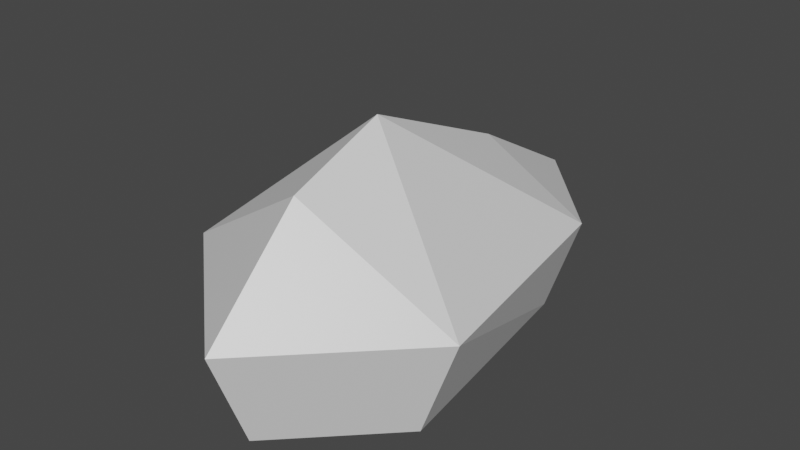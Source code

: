 # Source: kamien.blend  (saved by Blender 2.80.75; exported with 4.5.12 LTS)
import bpy
from mathutils import Matrix  # noqa: F401  (used for matrix-valued properties, if any)

bpy.ops.wm.read_factory_settings(use_empty=True)
scene = bpy.context.scene
scene.name = 'Scene'

# ---- collections
col_collection = bpy.data.collections.new('Collection'); scene.collection.children.link(col_collection)

# ---- materials (node trees are filled in below, after node groups)
mat_material = bpy.data.materials.new('Material')
mat_material.alpha_threshold = 0.0
mat_material.use_transparent_shadow = False
mat_material.line_color = (0.0, 0.0, 0.0, 1.0)

# ---- material node trees
mat_material.use_nodes = True; mat_material.node_tree.nodes.clear()
_N = mat_material.node_tree.nodes; _L = mat_material.node_tree.links
n0 = _N.new('ShaderNodeOutputMaterial'); n0.name = 'Material Output'; n0.location = (300, 300)
n1 = _N.new('ShaderNodeBsdfPrincipled'); n1.name = 'Principled BSDF'; n1.location = (10, 300)
n1.distribution = 'GGX'
n1.subsurface_method = 'BURLEY'
n1.inputs[2].default_value = 0.4
n1.inputs[3].default_value = 1.45
n1.inputs[27].default_value = (0.0, 0.0, 0.0, 1.0)
n1.inputs[28].default_value = 1.0
_L.new(n1.outputs[0], n0.inputs[0])
n0.is_active_output = True

# ---- world
world_world = bpy.data.worlds.new('World'); scene.world = world_world
world_world.use_nodes = True; world_world.node_tree.nodes.clear()
_N = world_world.node_tree.nodes; _L = world_world.node_tree.links
n0 = _N.new('ShaderNodeOutputWorld'); n0.name = 'World Output'; n0.location = (300, 300)
n1 = _N.new('ShaderNodeBackground'); n1.name = 'Background'; n1.location = (10, 300)
n1.inputs[0].default_value = (0.05088, 0.05088, 0.05088, 1.0)
_L.new(n1.outputs[0], n0.inputs[0])
n0.is_active_output = True
world_world.color = (0.05088, 0.05088, 0.05088)
world_world.use_sun_shadow = False
world_world.sun_shadow_jitter_overblur = 0.0

# ---- meshes
me_cube = bpy.data.meshes.new('Cube')
me_cube.from_pydata([(0.125, 0.3235, -0.405), (-0.1567, 0.3235, -0.405), (-0.1841, 3.958e-09, -0.4324), (1.397e-09, 0.4696, -0.3885), (0.1524, 0.366, -0.28), (-0.1841, 0.366, -0.28), (-4.657e-10, -0.05469, -0.1276), (-2.328e-10, -0.1524, -0.4324), (4.657e-10, 0.343, -0.1747), (0.1524, -4.657e-10, -0.4324), (-1.63e-09, 0.0977, -0.07011), (3.26e-09, -0.2099, -0.28), (-0.2416, 2.561e-09, -0.28), (0.0, -1.397e-09, -0.444), (0.2099, 2.328e-09, -0.28), (3.26e-09, 0.5324, -0.28)], [], [(6, 10, 12), (6, 14, 10), (11, 7, 9, 14), (4, 10, 14), (5, 12, 10, 8), (2, 13, 7), (12, 2, 7, 11), (5, 8, 15), (2, 12, 5, 1), (1, 3, 13, 2), (3, 0, 9, 13), (13, 9, 7), (11, 6, 12), (0, 4, 14, 9), (4, 15, 8, 10), (11, 14, 6), (1, 5, 15, 3), (3, 15, 4, 0)])
_uv = me_cube.uv_layers.new(name='UVMap')
_uv.uv.foreach_set('vector', [0.625, 0.375, 0.5, 0.125, 0.5, 0.625, 0.625, 0.375, 0.25, 0.625, 0.5, 0.125, 0.5, 0.375, 0.375, 0.375, 0.625, 0.875, 0.25, 0.625, 0.25, 0.5, 0.5, 0.125, 0.25, 0.625, 0.5, 0.75, 0.5, 0.625, 0.5, 0.125, 0.875, 0.625, 0.375, 0.875, 0.5, 0.875, 0.5, 1.0, 0.5, 0.625, 0.375, 0.625, 0.5, 1.0, 0.5, 0.375, 0.75, 0.5, 0.875, 0.625, 0.75, 0.625, 0.375, 0.625, 0.5, 0.625, 0.5, 0.75, 0.375, 0.75, 0.375, 0.75, 0.5, 0.75, 0.5, 0.875, 0.375, 0.875, 0.5, 0.75, 0.625, 0.75, 0.625, 0.875, 0.5, 0.875, 0.5, 0.875, 0.625, 0.875, 0.5, 1.0, 0.5, 0.375, 0.625, 0.375, 0.5, 0.625, 0.125, 0.5, 0.25, 0.5, 0.25, 0.625, 0.125, 0.625, 0.75, 0.75, 0.75, 0.625, 0.875, 0.625, 0.5, 0.125, 0.5, 0.375, 0.25, 0.625, 0.625, 0.375, 0.625, 0.5, 0.75, 0.5, 0.75, 0.625, 0.625, 0.625, 0.625, 0.625, 0.75, 0.625, 0.75, 0.75, 0.625, 0.75])
me_cube.materials.append(mat_material)
me_cube.use_remesh_preserve_volume = False
me_cube.use_remesh_preserve_attributes = False
me_cube.use_mirror_vertex_groups = False
me_cube.update()

# ---- objects
ob_cube = bpy.data.objects.new('Cube', me_cube)

# ---- transforms, parenting, visibility, modifiers, constraints
ob_cube.location = (0.0, 0.0, 0.0)
ob_cube.lock_rotations_4d = False
ob_cube.empty_display_type = 'ARROWS'
ob_cube.lineart.crease_threshold = 0.0

# ---- collection membership
col_collection.objects.link(ob_cube)

# ---- scene / render settings (as saved in the file)
scene.frame_start = 1; scene.frame_end = 250; scene.frame_set(1)
scene.render.engine = 'BLENDER_EEVEE_NEXT'
scene.cycles.use_denoising = False
scene.cycles.samples = 128
scene.cycles.sampling_pattern = 'TABULATED_SOBOL'
scene.cycles.use_adaptive_sampling = False
scene.cycles.use_light_tree = False
scene.view_settings.view_transform = 'Filmic'
bpy.context.view_layer.update()

# ---- added for rendering (the .blend has no active camera and no usable light): camera, sun
cam_auto = bpy.data.cameras.new('AutoCamera')
cam_auto.lens = 50.0
cam_auto.sensor_width = 36.0
cam_auto.clip_end = 1000.0
ob_auto_camera = bpy.data.objects.new('AutoCamera', cam_auto)
scene.collection.objects.link(ob_auto_camera)
ob_auto_camera.location = (0.859228, -0.88883, 0.443017)
ob_auto_camera.rotation_euler = (1.09748, -7.21219e-08, 0.694738)
scene.camera = ob_auto_camera
light_auto_sun = bpy.data.lights.new('AutoSun', 'SUN')
light_auto_sun.energy = 3.0
light_auto_sun.angle = 0.0523599
ob_auto_sun = bpy.data.objects.new('AutoSun', light_auto_sun)
scene.collection.objects.link(ob_auto_sun)
ob_auto_sun.rotation_euler = (0.872665, 0.174533, 0.523599)
bpy.context.view_layer.update()
